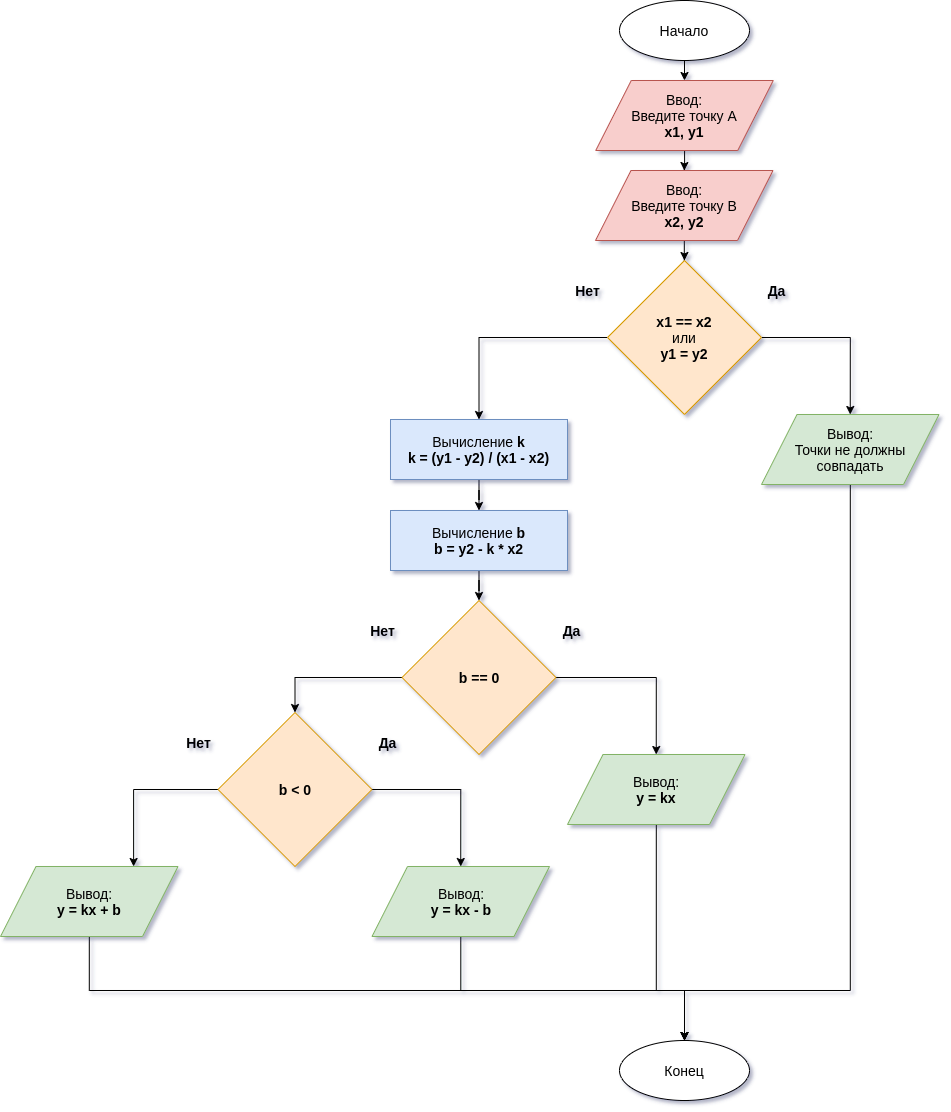

The diagram above was exported from draw.io. Its source (the exported page's mxGraphModel, read from the mxfile embedded in the PNG):
<mxGraphModel dx="2177" dy="782" grid="1" gridSize="10" guides="1" tooltips="1" connect="1" arrows="1" fold="1" page="1" pageScale="1" pageWidth="827" pageHeight="1169" math="0" shadow="0">
  <root>
    <mxCell id="_5HPc3Dx99cyAFZDvVh6-0" />
    <mxCell id="_5HPc3Dx99cyAFZDvVh6-1" parent="_5HPc3Dx99cyAFZDvVh6-0" />
    <mxCell id="_5HPc3Dx99cyAFZDvVh6-12" style="edgeStyle=orthogonalEdgeStyle;rounded=0;orthogonalLoop=1;jettySize=auto;html=1;exitX=0.5;exitY=1;exitDx=0;exitDy=0;entryX=0.5;entryY=0;entryDx=0;entryDy=0;" edge="1" parent="_5HPc3Dx99cyAFZDvVh6-1" source="_5HPc3Dx99cyAFZDvVh6-2" target="_5HPc3Dx99cyAFZDvVh6-3">
      <mxGeometry relative="1" as="geometry" />
    </mxCell>
    <mxCell id="_5HPc3Dx99cyAFZDvVh6-2" value="&lt;font style=&quot;font-size: 14px&quot;&gt;Начало&lt;/font&gt;" style="ellipse;whiteSpace=wrap;html=1;" vertex="1" parent="_5HPc3Dx99cyAFZDvVh6-1">
      <mxGeometry x="349" width="130" height="60" as="geometry" />
    </mxCell>
    <mxCell id="_5HPc3Dx99cyAFZDvVh6-13" style="edgeStyle=orthogonalEdgeStyle;rounded=0;orthogonalLoop=1;jettySize=auto;html=1;" edge="1" parent="_5HPc3Dx99cyAFZDvVh6-1" source="_5HPc3Dx99cyAFZDvVh6-3" target="_5HPc3Dx99cyAFZDvVh6-4">
      <mxGeometry relative="1" as="geometry" />
    </mxCell>
    <mxCell id="_5HPc3Dx99cyAFZDvVh6-3" value="&lt;font style=&quot;font-size: 14px&quot;&gt;Ввод:&lt;br&gt;Введите точку A&lt;br&gt;&lt;b&gt;x1, y1&lt;/b&gt;&lt;br&gt;&lt;/font&gt;" style="shape=parallelogram;perimeter=parallelogramPerimeter;whiteSpace=wrap;html=1;fillColor=#f8cecc;strokeColor=#b85450;" vertex="1" parent="_5HPc3Dx99cyAFZDvVh6-1">
      <mxGeometry x="325.25" y="80" width="177.5" height="70" as="geometry" />
    </mxCell>
    <mxCell id="_5HPc3Dx99cyAFZDvVh6-14" style="edgeStyle=orthogonalEdgeStyle;rounded=0;orthogonalLoop=1;jettySize=auto;html=1;" edge="1" parent="_5HPc3Dx99cyAFZDvVh6-1" source="_5HPc3Dx99cyAFZDvVh6-4" target="_5HPc3Dx99cyAFZDvVh6-6">
      <mxGeometry relative="1" as="geometry" />
    </mxCell>
    <mxCell id="_5HPc3Dx99cyAFZDvVh6-4" value="&lt;font style=&quot;font-size: 14px&quot;&gt;Ввод:&lt;br&gt;Введите точку B&lt;br&gt;&lt;b&gt;x2, y2&lt;/b&gt;&lt;br&gt;&lt;/font&gt;" style="shape=parallelogram;perimeter=parallelogramPerimeter;whiteSpace=wrap;html=1;fillColor=#f8cecc;strokeColor=#b85450;" vertex="1" parent="_5HPc3Dx99cyAFZDvVh6-1">
      <mxGeometry x="325" y="170" width="177.5" height="70" as="geometry" />
    </mxCell>
    <mxCell id="_5HPc3Dx99cyAFZDvVh6-16" style="edgeStyle=orthogonalEdgeStyle;rounded=0;orthogonalLoop=1;jettySize=auto;html=1;entryX=0.5;entryY=0;entryDx=0;entryDy=0;exitX=1;exitY=0.5;exitDx=0;exitDy=0;" edge="1" parent="_5HPc3Dx99cyAFZDvVh6-1" source="_5HPc3Dx99cyAFZDvVh6-6" target="_5HPc3Dx99cyAFZDvVh6-15">
      <mxGeometry relative="1" as="geometry" />
    </mxCell>
    <mxCell id="_5HPc3Dx99cyAFZDvVh6-18" style="edgeStyle=orthogonalEdgeStyle;rounded=0;orthogonalLoop=1;jettySize=auto;html=1;entryX=0.5;entryY=0;entryDx=0;entryDy=0;" edge="1" parent="_5HPc3Dx99cyAFZDvVh6-1" source="_5HPc3Dx99cyAFZDvVh6-6" target="_5HPc3Dx99cyAFZDvVh6-17">
      <mxGeometry relative="1" as="geometry" />
    </mxCell>
    <mxCell id="_5HPc3Dx99cyAFZDvVh6-6" value="&lt;font style=&quot;font-size: 14px&quot;&gt;&lt;b&gt;x1 == x2&lt;br&gt;&lt;/b&gt;или&lt;br&gt;&lt;b&gt;y1 = y2&lt;/b&gt;&lt;/font&gt;" style="rhombus;whiteSpace=wrap;html=1;fillColor=#ffe6cc;strokeColor=#d79b00;" vertex="1" parent="_5HPc3Dx99cyAFZDvVh6-1">
      <mxGeometry x="337" y="260" width="154" height="154" as="geometry" />
    </mxCell>
    <mxCell id="_5HPc3Dx99cyAFZDvVh6-7" value="&lt;font style=&quot;font-size: 14px&quot;&gt;&lt;b&gt;Да&lt;/b&gt;&lt;/font&gt;" style="text;html=1;align=center;verticalAlign=middle;resizable=0;points=[];autosize=1;" vertex="1" parent="_5HPc3Dx99cyAFZDvVh6-1">
      <mxGeometry x="491" y="280" width="30" height="20" as="geometry" />
    </mxCell>
    <mxCell id="_5HPc3Dx99cyAFZDvVh6-8" value="&lt;font style=&quot;font-size: 14px&quot;&gt;&lt;b&gt;Нет&lt;/b&gt;&lt;/font&gt;" style="text;html=1;align=center;verticalAlign=middle;resizable=0;points=[];autosize=1;" vertex="1" parent="_5HPc3Dx99cyAFZDvVh6-1">
      <mxGeometry x="297" y="280" width="40" height="20" as="geometry" />
    </mxCell>
    <mxCell id="_5HPc3Dx99cyAFZDvVh6-46" style="edgeStyle=orthogonalEdgeStyle;rounded=0;orthogonalLoop=1;jettySize=auto;html=1;entryX=0.5;entryY=0;entryDx=0;entryDy=0;" edge="1" parent="_5HPc3Dx99cyAFZDvVh6-1" source="_5HPc3Dx99cyAFZDvVh6-15" target="_5HPc3Dx99cyAFZDvVh6-42">
      <mxGeometry relative="1" as="geometry">
        <Array as="points">
          <mxPoint x="580" y="990" />
          <mxPoint x="414" y="990" />
        </Array>
      </mxGeometry>
    </mxCell>
    <mxCell id="_5HPc3Dx99cyAFZDvVh6-15" value="&lt;font style=&quot;font-size: 14px&quot;&gt;Вывод:&lt;br&gt;Точки не должны совпадать&lt;br&gt;&lt;/font&gt;" style="shape=parallelogram;perimeter=parallelogramPerimeter;whiteSpace=wrap;html=1;fillColor=#d5e8d4;strokeColor=#82b366;" vertex="1" parent="_5HPc3Dx99cyAFZDvVh6-1">
      <mxGeometry x="491" y="414" width="177.5" height="70" as="geometry" />
    </mxCell>
    <mxCell id="_5HPc3Dx99cyAFZDvVh6-20" style="edgeStyle=orthogonalEdgeStyle;rounded=0;orthogonalLoop=1;jettySize=auto;html=1;" edge="1" parent="_5HPc3Dx99cyAFZDvVh6-1" source="_5HPc3Dx99cyAFZDvVh6-17" target="_5HPc3Dx99cyAFZDvVh6-19">
      <mxGeometry relative="1" as="geometry" />
    </mxCell>
    <mxCell id="_5HPc3Dx99cyAFZDvVh6-17" value="&lt;font style=&quot;font-size: 14px&quot;&gt;Вычисление &lt;b&gt;k&lt;/b&gt;&lt;br&gt;&lt;b&gt;k = (y1 - y2) / (x1 - x2)&lt;/b&gt;&lt;br&gt;&lt;/font&gt;" style="rounded=0;whiteSpace=wrap;html=1;fillColor=#dae8fc;strokeColor=#6c8ebf;" vertex="1" parent="_5HPc3Dx99cyAFZDvVh6-1">
      <mxGeometry x="120" y="419" width="177" height="60" as="geometry" />
    </mxCell>
    <mxCell id="_5HPc3Dx99cyAFZDvVh6-29" style="edgeStyle=orthogonalEdgeStyle;rounded=0;orthogonalLoop=1;jettySize=auto;html=1;entryX=0.5;entryY=0;entryDx=0;entryDy=0;" edge="1" parent="_5HPc3Dx99cyAFZDvVh6-1" source="_5HPc3Dx99cyAFZDvVh6-19" target="_5HPc3Dx99cyAFZDvVh6-26">
      <mxGeometry relative="1" as="geometry" />
    </mxCell>
    <mxCell id="_5HPc3Dx99cyAFZDvVh6-19" value="&lt;font style=&quot;font-size: 14px&quot;&gt;Вычисление &lt;b&gt;b&lt;/b&gt;&lt;br&gt;&lt;b&gt;b = y2 - k * x2&lt;/b&gt;&lt;br&gt;&lt;/font&gt;" style="rounded=0;whiteSpace=wrap;html=1;fillColor=#dae8fc;strokeColor=#6c8ebf;" vertex="1" parent="_5HPc3Dx99cyAFZDvVh6-1">
      <mxGeometry x="120" y="510" width="177" height="60" as="geometry" />
    </mxCell>
    <mxCell id="_5HPc3Dx99cyAFZDvVh6-31" style="edgeStyle=orthogonalEdgeStyle;rounded=0;orthogonalLoop=1;jettySize=auto;html=1;entryX=0.5;entryY=0;entryDx=0;entryDy=0;" edge="1" parent="_5HPc3Dx99cyAFZDvVh6-1" source="_5HPc3Dx99cyAFZDvVh6-26" target="_5HPc3Dx99cyAFZDvVh6-30">
      <mxGeometry relative="1" as="geometry" />
    </mxCell>
    <mxCell id="_5HPc3Dx99cyAFZDvVh6-35" style="edgeStyle=orthogonalEdgeStyle;rounded=0;orthogonalLoop=1;jettySize=auto;html=1;entryX=0.5;entryY=0;entryDx=0;entryDy=0;" edge="1" parent="_5HPc3Dx99cyAFZDvVh6-1" source="_5HPc3Dx99cyAFZDvVh6-26" target="_5HPc3Dx99cyAFZDvVh6-32">
      <mxGeometry relative="1" as="geometry" />
    </mxCell>
    <mxCell id="_5HPc3Dx99cyAFZDvVh6-26" value="&lt;font style=&quot;font-size: 14px&quot;&gt;&lt;b&gt;b == 0&lt;/b&gt;&lt;/font&gt;" style="rhombus;whiteSpace=wrap;html=1;fillColor=#ffe6cc;strokeColor=#d79b00;" vertex="1" parent="_5HPc3Dx99cyAFZDvVh6-1">
      <mxGeometry x="131.5" y="600" width="154" height="154" as="geometry" />
    </mxCell>
    <mxCell id="_5HPc3Dx99cyAFZDvVh6-27" value="&lt;font style=&quot;font-size: 14px&quot;&gt;&lt;b&gt;Да&lt;/b&gt;&lt;/font&gt;" style="text;html=1;align=center;verticalAlign=middle;resizable=0;points=[];autosize=1;" vertex="1" parent="_5HPc3Dx99cyAFZDvVh6-1">
      <mxGeometry x="285.5" y="620" width="30" height="20" as="geometry" />
    </mxCell>
    <mxCell id="_5HPc3Dx99cyAFZDvVh6-28" value="&lt;font style=&quot;font-size: 14px&quot;&gt;&lt;b&gt;Нет&lt;/b&gt;&lt;/font&gt;" style="text;html=1;align=center;verticalAlign=middle;resizable=0;points=[];autosize=1;" vertex="1" parent="_5HPc3Dx99cyAFZDvVh6-1">
      <mxGeometry x="91.5" y="620" width="40" height="20" as="geometry" />
    </mxCell>
    <mxCell id="_5HPc3Dx99cyAFZDvVh6-45" style="edgeStyle=orthogonalEdgeStyle;rounded=0;orthogonalLoop=1;jettySize=auto;html=1;" edge="1" parent="_5HPc3Dx99cyAFZDvVh6-1" source="_5HPc3Dx99cyAFZDvVh6-30" target="_5HPc3Dx99cyAFZDvVh6-42">
      <mxGeometry relative="1" as="geometry">
        <Array as="points">
          <mxPoint x="386" y="990" />
          <mxPoint x="414" y="990" />
        </Array>
      </mxGeometry>
    </mxCell>
    <mxCell id="_5HPc3Dx99cyAFZDvVh6-30" value="&lt;font style=&quot;font-size: 14px&quot;&gt;Вывод:&lt;br&gt;&lt;b&gt;y = kx&lt;/b&gt;&lt;br&gt;&lt;/font&gt;" style="shape=parallelogram;perimeter=parallelogramPerimeter;whiteSpace=wrap;html=1;fillColor=#d5e8d4;strokeColor=#82b366;" vertex="1" parent="_5HPc3Dx99cyAFZDvVh6-1">
      <mxGeometry x="297" y="754" width="177.5" height="70" as="geometry" />
    </mxCell>
    <mxCell id="_5HPc3Dx99cyAFZDvVh6-37" style="edgeStyle=orthogonalEdgeStyle;rounded=0;orthogonalLoop=1;jettySize=auto;html=1;entryX=0.5;entryY=0;entryDx=0;entryDy=0;" edge="1" parent="_5HPc3Dx99cyAFZDvVh6-1" source="_5HPc3Dx99cyAFZDvVh6-32" target="_5HPc3Dx99cyAFZDvVh6-36">
      <mxGeometry relative="1" as="geometry">
        <Array as="points">
          <mxPoint x="190" y="789" />
        </Array>
      </mxGeometry>
    </mxCell>
    <mxCell id="_5HPc3Dx99cyAFZDvVh6-41" style="edgeStyle=orthogonalEdgeStyle;rounded=0;orthogonalLoop=1;jettySize=auto;html=1;entryX=0.75;entryY=0;entryDx=0;entryDy=0;" edge="1" parent="_5HPc3Dx99cyAFZDvVh6-1" source="_5HPc3Dx99cyAFZDvVh6-32" target="_5HPc3Dx99cyAFZDvVh6-40">
      <mxGeometry relative="1" as="geometry" />
    </mxCell>
    <mxCell id="_5HPc3Dx99cyAFZDvVh6-32" value="&lt;b&gt;&lt;font style=&quot;font-size: 14px&quot;&gt;b &amp;lt; 0&lt;/font&gt;&lt;/b&gt;" style="rhombus;whiteSpace=wrap;html=1;fillColor=#ffe6cc;strokeColor=#d79b00;" vertex="1" parent="_5HPc3Dx99cyAFZDvVh6-1">
      <mxGeometry x="-52.5" y="712" width="154" height="154" as="geometry" />
    </mxCell>
    <mxCell id="_5HPc3Dx99cyAFZDvVh6-33" value="&lt;font style=&quot;font-size: 14px&quot;&gt;&lt;b&gt;Да&lt;/b&gt;&lt;/font&gt;" style="text;html=1;align=center;verticalAlign=middle;resizable=0;points=[];autosize=1;" vertex="1" parent="_5HPc3Dx99cyAFZDvVh6-1">
      <mxGeometry x="101.5" y="732" width="30" height="20" as="geometry" />
    </mxCell>
    <mxCell id="_5HPc3Dx99cyAFZDvVh6-34" value="&lt;font style=&quot;font-size: 14px&quot;&gt;&lt;b&gt;Нет&lt;/b&gt;&lt;/font&gt;" style="text;html=1;align=center;verticalAlign=middle;resizable=0;points=[];autosize=1;" vertex="1" parent="_5HPc3Dx99cyAFZDvVh6-1">
      <mxGeometry x="-92.5" y="732" width="40" height="20" as="geometry" />
    </mxCell>
    <mxCell id="_5HPc3Dx99cyAFZDvVh6-44" style="edgeStyle=orthogonalEdgeStyle;rounded=0;orthogonalLoop=1;jettySize=auto;html=1;" edge="1" parent="_5HPc3Dx99cyAFZDvVh6-1" source="_5HPc3Dx99cyAFZDvVh6-36" target="_5HPc3Dx99cyAFZDvVh6-42">
      <mxGeometry relative="1" as="geometry">
        <Array as="points">
          <mxPoint x="190" y="990" />
          <mxPoint x="414" y="990" />
        </Array>
      </mxGeometry>
    </mxCell>
    <mxCell id="_5HPc3Dx99cyAFZDvVh6-36" value="&lt;font style=&quot;font-size: 14px&quot;&gt;Вывод:&lt;br&gt;&lt;b&gt;y = kx - b&lt;/b&gt;&lt;br&gt;&lt;/font&gt;" style="shape=parallelogram;perimeter=parallelogramPerimeter;whiteSpace=wrap;html=1;fillColor=#d5e8d4;strokeColor=#82b366;" vertex="1" parent="_5HPc3Dx99cyAFZDvVh6-1">
      <mxGeometry x="101.5" y="866" width="177.5" height="70" as="geometry" />
    </mxCell>
    <mxCell id="_5HPc3Dx99cyAFZDvVh6-43" style="edgeStyle=orthogonalEdgeStyle;rounded=0;orthogonalLoop=1;jettySize=auto;html=1;entryX=0.5;entryY=0;entryDx=0;entryDy=0;" edge="1" parent="_5HPc3Dx99cyAFZDvVh6-1" source="_5HPc3Dx99cyAFZDvVh6-40" target="_5HPc3Dx99cyAFZDvVh6-42">
      <mxGeometry relative="1" as="geometry">
        <Array as="points">
          <mxPoint x="-181" y="990" />
          <mxPoint x="414" y="990" />
        </Array>
      </mxGeometry>
    </mxCell>
    <mxCell id="_5HPc3Dx99cyAFZDvVh6-40" value="&lt;font style=&quot;font-size: 14px&quot;&gt;Вывод:&lt;br&gt;&lt;b&gt;y = kx + b&lt;/b&gt;&lt;br&gt;&lt;/font&gt;" style="shape=parallelogram;perimeter=parallelogramPerimeter;whiteSpace=wrap;html=1;fillColor=#d5e8d4;strokeColor=#82b366;" vertex="1" parent="_5HPc3Dx99cyAFZDvVh6-1">
      <mxGeometry x="-270" y="866" width="177.5" height="70" as="geometry" />
    </mxCell>
    <mxCell id="_5HPc3Dx99cyAFZDvVh6-42" value="&lt;font style=&quot;font-size: 14px&quot;&gt;Конец&lt;/font&gt;" style="ellipse;whiteSpace=wrap;html=1;" vertex="1" parent="_5HPc3Dx99cyAFZDvVh6-1">
      <mxGeometry x="349" y="1040" width="130" height="60" as="geometry" />
    </mxCell>
  </root>
</mxGraphModel>